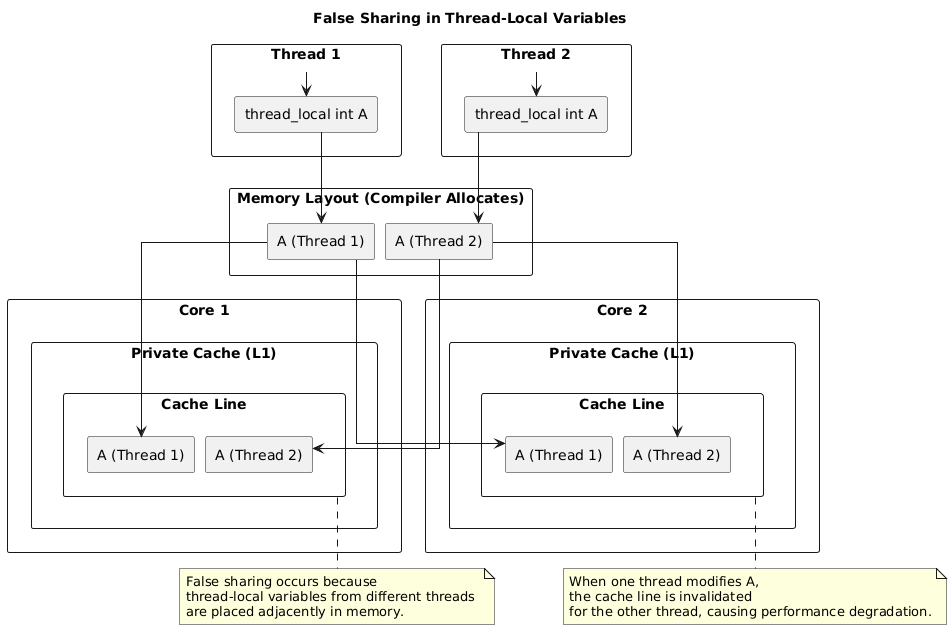

The diagram above was rendered by PlantUML. Its source (embedded in the PNG):
@startuml
skinparam linetype ortho
skinparam nodesep 10
skinparam ranksep 20

title False Sharing in Thread-Local Variables

rectangle "Thread 1" as Thread1 {
    rectangle "thread_local int A" as TL_A_Thread1
}

rectangle "Thread 2" as Thread2 {
    rectangle "thread_local int A" as TL_A_Thread2
}

rectangle "Memory Layout (Compiler Allocates)" as Memory {
    rectangle "A (Thread 1)" as MemA_Thread1
    rectangle "A (Thread 2)" as MemA_Thread2
}

rectangle "Core 1" as Core1 {
    rectangle "Private Cache (L1)" as Cache1 {
        rectangle "Cache Line" as CacheLine1 {
            rectangle "A (Thread 1)" as CacheA_Thread1
            rectangle "A (Thread 2)" as CacheA_Thread2
        }
    }
}

rectangle "Core 2" as Core2 {
    rectangle "Private Cache (L1)" as Cache2 {
        rectangle "Cache Line" as CacheLine2 {
            rectangle "A (Thread 1)" as CacheA_Thread1_Core2
            rectangle "A (Thread 2)" as CacheA_Thread2_Core2
        }
    }
}

Thread1 --> TL_A_Thread1
Thread2 --> TL_A_Thread2

TL_A_Thread1 --> MemA_Thread1
TL_A_Thread2 --> MemA_Thread2

MemA_Thread1 --> CacheA_Thread1
MemA_Thread2 --> CacheA_Thread2

MemA_Thread1 --> CacheA_Thread1_Core2
MemA_Thread2 --> CacheA_Thread2_Core2

note bottom of CacheLine1
    False sharing occurs because 
    thread-local variables from different threads 
    are placed adjacently in memory.
end note

note bottom of CacheLine2
    When one thread modifies A, 
    the cache line is invalidated 
    for the other thread, causing performance degradation.
end note
@enduml